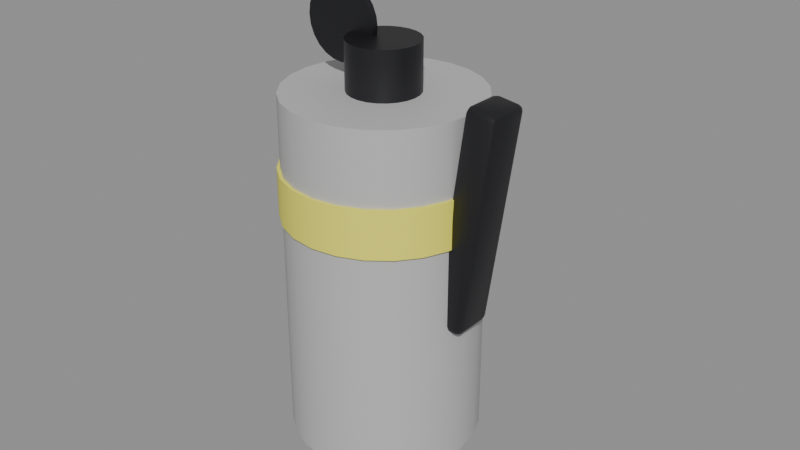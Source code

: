 # Source: SM_SmokeGrenade.blend  (saved by Blender 5.3.31; exported with 4.5.12 LTS)
import bpy
from mathutils import Matrix  # noqa: F401  (used for matrix-valued properties, if any)

bpy.ops.wm.read_factory_settings(use_empty=True)
scene = bpy.context.scene
scene.name = 'Scene'

# ---- materials (node trees are filled in below, after node groups)
mat_m_c_494949_0 = bpy.data.materials.new('M_C_494949_0')
mat_m_c_494949_0.diffuse_color = (0.5, 0.5, 0.5, 1.0)
mat_m_c_898409_0 = bpy.data.materials.new('M_C_898409_0')
mat_m_c_898409_0.diffuse_color = (0.9, 0.85, 0.1, 1.0)
mat_m_steel = bpy.data.materials.new('M_Steel')
mat_m_steel.diffuse_color = (0.05, 0.05, 0.055, 1.0)

# ---- node groups
ng_smooth_by_angle = bpy.data.node_groups.new('Smooth by Angle', 'GeometryNodeTree')
_s = ng_smooth_by_angle.interface.new_socket(name='Mesh', in_out='OUTPUT', socket_type='NodeSocketGeometry')
_s = ng_smooth_by_angle.interface.new_socket(name='Mesh', in_out='INPUT', socket_type='NodeSocketGeometry')
_s = ng_smooth_by_angle.interface.new_socket(name='Angle', in_out='INPUT', socket_type='NodeSocketFloat')
_s.subtype = 'ANGLE'
_s.default_value = 0.5236
_s.min_value = 0.0
_s.max_value = 3.142
_s.description = 'Maximum face angle for smooth edges'
_s = ng_smooth_by_angle.interface.new_socket(name='Ignore Sharpness', in_out='INPUT', socket_type='NodeSocketBool')
_s.force_non_field = True
ng_smooth_by_angle.is_modifier = True
_N = ng_smooth_by_angle.nodes; _L = ng_smooth_by_angle.links
n0 = _N.new('GeometryNodeSetShadeSmooth'); n0.name = 'Set Shade Smooth'; n0.location = (120, -80)
n0.domain = 'EDGE'
n1 = _N.new('GeometryNodeSetShadeSmooth'); n1.name = 'Set Shade Smooth.001'; n1.location = (300, -80)
n2 = _N.new('NodeGroupOutput'); n2.name = 'Group Output'; n2.location = (480, -80)
n3 = _N.new('GeometryNodeInputMeshEdgeAngle'); n3.name = 'Edge Angle'; n3.location = (-440, -240)
n4 = _N.new('NodeGroupInput'); n4.name = 'Group Input'; n4.location = (-80, -80)
n5 = _N.new('GeometryNodeInputEdgeSmooth'); n5.name = 'Is Edge Smooth'; n5.location = (-260, -120)
n6 = _N.new('GeometryNodeInputShadeSmooth'); n6.name = 'Is Shade Smooth'; n6.location = (-440, -397)
n7 = _N.new('FunctionNodeCompare'); n7.name = 'Compare'; n7.location = (-260, -260)
n7.operation = 'LESS_EQUAL'
n8 = _N.new('FunctionNodeBooleanMath'); n8.name = 'Boolean Math.001'; n8.location = (-80, -260)
n9 = _N.new('NodeGroupInput'); n9.name = 'Group Input.001'; n9.location = (-440, -329)
n10 = _N.new('NodeGroupInput'); n10.name = 'Group Input.002'; n10.location = (-259, -189)
n11 = _N.new('FunctionNodeBooleanMath'); n11.name = 'Boolean Math'; n11.location = (-80, -149)
n11.operation = 'OR'
n12 = _N.new('FunctionNodeBooleanMath'); n12.name = 'Boolean Math.002'; n12.location = (-260, -380)
n12.operation = 'OR'
n13 = _N.new('NodeGroupInput'); n13.name = 'Group Input.003'; n13.location = (-440, -460)
_L.new(n3.outputs[0], n7.inputs[0])
_L.new(n1.outputs[0], n2.inputs[0])
_L.new(n9.outputs[1], n7.inputs[1])
_L.new(n7.outputs[0], n8.inputs[0])
_L.new(n4.outputs[0], n0.inputs[0])
_L.new(n0.outputs[0], n1.inputs[0])
_L.new(n8.outputs[0], n0.inputs[2])
_L.new(n10.outputs[2], n11.inputs[1])
_L.new(n5.outputs[0], n11.inputs[0])
_L.new(n11.outputs[0], n0.inputs[1])
_L.new(n13.outputs[2], n12.inputs[1])
_L.new(n6.outputs[0], n12.inputs[0])
_L.new(n12.outputs[0], n8.inputs[1])
n2.is_active_output = True

# ---- material node trees
mat_m_c_494949_0.use_nodes = True; mat_m_c_494949_0.node_tree.nodes.clear()
_N = mat_m_c_494949_0.node_tree.nodes; _L = mat_m_c_494949_0.node_tree.links
n0 = _N.new('ShaderNodeBsdfPrincipled'); n0.name = 'Principled BSDF'; n0.location = (-200, 100)
n0.inputs[0].default_value = (0.5, 0.5, 0.5, 1.0)
n0.inputs[10].default_value = 0.005
n1 = _N.new('ShaderNodeOutputMaterial'); n1.name = 'Material Output'; n1.location = (200, 100)
_L.new(n0.outputs[0], n1.inputs[0])
n1.is_active_output = True
mat_m_c_898409_0.use_nodes = True; mat_m_c_898409_0.node_tree.nodes.clear()
_N = mat_m_c_898409_0.node_tree.nodes; _L = mat_m_c_898409_0.node_tree.links
n0 = _N.new('ShaderNodeBsdfPrincipled'); n0.name = 'Principled BSDF'; n0.location = (-200, 100)
n0.inputs[0].default_value = (0.9, 0.85, 0.1, 1.0)
n0.inputs[10].default_value = 0.005
n1 = _N.new('ShaderNodeOutputMaterial'); n1.name = 'Material Output'; n1.location = (200, 100)
_L.new(n0.outputs[0], n1.inputs[0])
n1.is_active_output = True
mat_m_steel.use_nodes = True; mat_m_steel.node_tree.nodes.clear()
_N = mat_m_steel.node_tree.nodes; _L = mat_m_steel.node_tree.links
n0 = _N.new('ShaderNodeBsdfPrincipled'); n0.name = 'Principled BSDF'; n0.location = (-200, 100)
n0.inputs[0].default_value = (0.05, 0.05, 0.055, 1.0)
n0.inputs[1].default_value = 0.85
n0.inputs[2].default_value = 0.45
n0.inputs[10].default_value = 0.005
n1 = _N.new('ShaderNodeOutputMaterial'); n1.name = 'Material Output'; n1.location = (200, 100)
_L.new(n0.outputs[0], n1.inputs[0])
n1.is_active_output = True

# ---- meshes
me_sm_smokegrenade = bpy.data.meshes.new('SM_SmokeGrenade')
me_sm_smokegrenade.from_pydata([(0.0, 0.03, 0.0), (0.0, 0.03, 0.11), (0.007765, 0.02898, 0.0), (0.007765, 0.02898, 0.11), (0.015, 0.02598, 0.0), (0.015, 0.02598, 0.11), (0.02121, 0.02121, 0.0), (0.02121, 0.02121, 0.11), (0.02598, 0.015, 0.0), (0.02598, 0.015, 0.11), (0.02898, 0.007765, 0.0), (0.02898, 0.007765, 0.11), (0.03, 0.0, 0.0), (0.03, 0.0, 0.11), (0.02898, -0.007765, 0.0), (0.02898, -0.007765, 0.11), (0.02598, -0.015, 0.0), (0.02598, -0.015, 0.11), (0.02121, -0.02121, 0.0), (0.02121, -0.02121, 0.11), (0.015, -0.02598, 0.0), (0.015, -0.02598, 0.11), (0.007765, -0.02898, 0.0), (0.007765, -0.02898, 0.11), (0.0, -0.03, 0.0), (0.0, -0.03, 0.11), (-0.007765, -0.02898, 0.0), (-0.007765, -0.02898, 0.11), (-0.015, -0.02598, 0.0), (-0.015, -0.02598, 0.11), (-0.02121, -0.02121, 0.0), (-0.02121, -0.02121, 0.11), (-0.02598, -0.015, 0.0), (-0.02598, -0.015, 0.11), (-0.02898, -0.007765, 0.0), (-0.02898, -0.007765, 0.11), (-0.03, 0.0, 0.0), (-0.03, 0.0, 0.11), (-0.02898, 0.007765, 0.0), (-0.02898, 0.007765, 0.11), (-0.02598, 0.015, 0.0), (-0.02598, 0.015, 0.11), (-0.02121, 0.02121, 0.0), (-0.02121, 0.02121, 0.11), (-0.015, 0.02598, 0.0), (-0.015, 0.02598, 0.11), (-0.007765, 0.02898, 0.0), (-0.007765, 0.02898, 0.11), (0.0, 0.031, 0.0725), (0.0, 0.031, 0.0875), (0.008023, 0.02994, 0.0725), (0.008023, 0.02994, 0.0875), (0.0155, 0.02685, 0.0725), (0.0155, 0.02685, 0.0875), (0.02192, 0.02192, 0.0725), (0.02192, 0.02192, 0.0875), (0.02685, 0.0155, 0.0725), (0.02685, 0.0155, 0.0875), (0.02994, 0.008023, 0.0725), (0.02994, 0.008023, 0.0875), (0.031, 0.0, 0.0725), (0.031, 0.0, 0.0875), (0.02994, -0.008023, 0.0725), (0.02994, -0.008023, 0.0875), (0.02685, -0.0155, 0.0725), (0.02685, -0.0155, 0.0875), (0.02192, -0.02192, 0.0725), (0.02192, -0.02192, 0.0875), (0.0155, -0.02685, 0.0725), (0.0155, -0.02685, 0.0875), (0.008023, -0.02994, 0.0725), (0.008023, -0.02994, 0.0875), (0.0, -0.031, 0.0725), (0.0, -0.031, 0.0875), (-0.008023, -0.02994, 0.0725), (-0.008023, -0.02994, 0.0875), (-0.0155, -0.02685, 0.0725), (-0.0155, -0.02685, 0.0875), (-0.02192, -0.02192, 0.0725), (-0.02192, -0.02192, 0.0875), (-0.02685, -0.0155, 0.0725), (-0.02685, -0.0155, 0.0875), (-0.02994, -0.008023, 0.0725), (-0.02994, -0.008023, 0.0875), (-0.031, 0.0, 0.0725), (-0.031, 0.0, 0.0875), (-0.02994, 0.008023, 0.0725), (-0.02994, 0.008023, 0.0875), (-0.02685, 0.0155, 0.0725), (-0.02685, 0.0155, 0.0875), (-0.02192, 0.02192, 0.0725), (-0.02192, 0.02192, 0.0875), (-0.0155, 0.02685, 0.0725), (-0.0155, 0.02685, 0.0875), (-0.008023, 0.02994, 0.0725), (-0.008023, 0.02994, 0.0875), (0.0, 0.011, 0.105), (0.0, 0.011, 0.125), (0.002847, 0.01063, 0.105), (0.002847, 0.01063, 0.125), (0.0055, 0.009526, 0.105), (0.0055, 0.009526, 0.125), (0.007778, 0.007778, 0.105), (0.007778, 0.007778, 0.125), (0.009526, 0.0055, 0.105), (0.009526, 0.0055, 0.125), (0.01063, 0.002847, 0.105), (0.01063, 0.002847, 0.125), (0.011, 0.0, 0.105), (0.011, 0.0, 0.125), (0.01063, -0.002847, 0.105), (0.01063, -0.002847, 0.125), (0.009526, -0.0055, 0.105), (0.009526, -0.0055, 0.125), (0.007778, -0.007778, 0.105), (0.007778, -0.007778, 0.125), (0.0055, -0.009526, 0.105), (0.0055, -0.009526, 0.125), (0.002847, -0.01063, 0.105), (0.002847, -0.01063, 0.125), (0.0, -0.011, 0.105), (0.0, -0.011, 0.125), (-0.002847, -0.01063, 0.105), (-0.002847, -0.01063, 0.125), (-0.0055, -0.009526, 0.105), (-0.0055, -0.009526, 0.125), (-0.007778, -0.007778, 0.105), (-0.007778, -0.007778, 0.125), (-0.009526, -0.0055, 0.105), (-0.009526, -0.0055, 0.125), (-0.01063, -0.002847, 0.105), (-0.01063, -0.002847, 0.125), (-0.011, 0.0, 0.105), (-0.011, 0.0, 0.125), (-0.01063, 0.002847, 0.105), (-0.01063, 0.002847, 0.125), (-0.009526, 0.0055, 0.105), (-0.009526, 0.0055, 0.125), (-0.007778, 0.007778, 0.105), (-0.007778, 0.007778, 0.125), (-0.0055, 0.009526, 0.105), (-0.0055, 0.009526, 0.125), (-0.002847, 0.01063, 0.105), (-0.002847, 0.01063, 0.125), (0.02516, -0.005, 0.04576), (0.02544, -0.007, 0.04774), (0.02346, -0.005, 0.04802), (0.02524, -0.006414, 0.04634), (0.02413, -0.006155, 0.04676), (0.02404, -0.006414, 0.04794), (0.02384, -0.005, 0.04654), (0.03462, -0.007, 0.1131), (0.0349, -0.005, 0.1151), (0.03264, -0.005, 0.1134), (0.03482, -0.006414, 0.1145), (0.03364, -0.006155, 0.1144), (0.03342, -0.005, 0.1147), (0.03322, -0.006414, 0.1133), (0.02516, 0.005, 0.04576), (0.02346, 0.005, 0.04802), (0.02544, 0.007, 0.04774), (0.02384, 0.005, 0.04654), (0.02413, 0.006155, 0.04676), (0.02404, 0.006414, 0.04794), (0.02524, 0.006414, 0.04634), (0.0349, 0.005, 0.1151), (0.03462, 0.007, 0.1131), (0.03264, 0.005, 0.1134), (0.03482, 0.006414, 0.1145), (0.03364, 0.006155, 0.1144), (0.03322, 0.006414, 0.1133), (0.03342, 0.005, 0.1147), (0.0311, -0.005, 0.04492), (0.03336, -0.005, 0.04663), (0.03138, -0.007, 0.0469), (0.03258, -0.005, 0.04531), (0.03236, -0.006155, 0.0456), (0.03278, -0.006414, 0.04671), (0.03118, -0.006414, 0.0455), (0.04084, -0.005, 0.1142), (0.04056, -0.007, 0.1123), (0.04254, -0.005, 0.112), (0.04076, -0.006414, 0.1137), (0.04187, -0.006155, 0.1132), (0.04196, -0.006414, 0.1121), (0.04216, -0.005, 0.1135), (0.0311, 0.005, 0.04492), (0.03138, 0.007, 0.0469), (0.03336, 0.005, 0.04663), (0.03118, 0.006414, 0.0455), (0.03236, 0.006155, 0.0456), (0.03278, 0.006414, 0.04671), (0.03258, 0.005, 0.04531), (0.04084, 0.005, 0.1142), (0.04254, 0.005, 0.112), (0.04056, 0.007, 0.1123), (0.04216, 0.005, 0.1135), (0.04187, 0.006155, 0.1132), (0.04196, 0.006414, 0.1121), (0.04076, 0.006414, 0.1137), (-0.015, 0.001, 0.139), (-0.015, -0.001, 0.139), (-0.01189, 0.001, 0.1386), (-0.01189, -0.001, 0.1386), (-0.009, 0.001, 0.1374), (-0.009, -0.001, 0.1374), (-0.006515, 0.001, 0.1355), (-0.006515, -0.001, 0.1355), (-0.004608, 0.001, 0.133), (-0.004608, -0.001, 0.133), (-0.003409, 0.001, 0.1301), (-0.003409, -0.001, 0.1301), (-0.003, 0.001, 0.127), (-0.003, -0.001, 0.127), (-0.003409, 0.001, 0.1239), (-0.003409, -0.001, 0.1239), (-0.004608, 0.001, 0.121), (-0.004608, -0.001, 0.121), (-0.006515, 0.001, 0.1185), (-0.006515, -0.001, 0.1185), (-0.009, 0.001, 0.1166), (-0.009, -0.001, 0.1166), (-0.01189, 0.001, 0.1154), (-0.01189, -0.001, 0.1154), (-0.015, 0.001, 0.115), (-0.015, -0.001, 0.115), (-0.01811, 0.001, 0.1154), (-0.01811, -0.001, 0.1154), (-0.021, 0.001, 0.1166), (-0.021, -0.001, 0.1166), (-0.02349, 0.001, 0.1185), (-0.02349, -0.001, 0.1185), (-0.02539, 0.001, 0.121), (-0.02539, -0.001, 0.121), (-0.02659, 0.001, 0.1239), (-0.02659, -0.001, 0.1239), (-0.027, 0.001, 0.127), (-0.027, -0.001, 0.127), (-0.02659, 0.001, 0.1301), (-0.02659, -0.001, 0.1301), (-0.02539, 0.001, 0.133), (-0.02539, -0.001, 0.133), (-0.02349, 0.001, 0.1355), (-0.02349, -0.001, 0.1355), (-0.021, 0.001, 0.1374), (-0.021, -0.001, 0.1374), (-0.01811, 0.001, 0.1386), (-0.01811, -0.001, 0.1386)], [], [(0, 1, 3, 2), (2, 3, 5, 4), (4, 5, 7, 6), (6, 7, 9, 8), (8, 9, 11, 10), (10, 11, 13, 12), (12, 13, 15, 14), (14, 15, 17, 16), (16, 17, 19, 18), (18, 19, 21, 20), (20, 21, 23, 22), (22, 23, 25, 24), (24, 25, 27, 26), (26, 27, 29, 28), (28, 29, 31, 30), (30, 31, 33, 32), (32, 33, 35, 34), (34, 35, 37, 36), (36, 37, 39, 38), (38, 39, 41, 40), (40, 41, 43, 42), (42, 43, 45, 44), (3, 1, 47, 45, 43, 41, 39, 37, 35, 33, 31, 29, 27, 25, 23, 21, 19, 17, 15, 13, 11, 9, 7, 5), (44, 45, 47, 46), (46, 47, 1, 0), (0, 2, 4, 6, 8, 10, 12, 14, 16, 18, 20, 22, 24, 26, 28, 30, 32, 34, 36, 38, 40, 42, 44, 46), (48, 49, 51, 50), (50, 51, 53, 52), (52, 53, 55, 54), (54, 55, 57, 56), (56, 57, 59, 58), (58, 59, 61, 60), (60, 61, 63, 62), (62, 63, 65, 64), (64, 65, 67, 66), (66, 67, 69, 68), (68, 69, 71, 70), (70, 71, 73, 72), (72, 73, 75, 74), (74, 75, 77, 76), (76, 77, 79, 78), (78, 79, 81, 80), (80, 81, 83, 82), (82, 83, 85, 84), (84, 85, 87, 86), (86, 87, 89, 88), (88, 89, 91, 90), (90, 91, 93, 92), (51, 49, 95, 93, 91, 89, 87, 85, 83, 81, 79, 77, 75, 73, 71, 69, 67, 65, 63, 61, 59, 57, 55, 53), (92, 93, 95, 94), (94, 95, 49, 48), (48, 50, 52, 54, 56, 58, 60, 62, 64, 66, 68, 70, 72, 74, 76, 78, 80, 82, 84, 86, 88, 90, 92, 94), (96, 97, 99, 98), (98, 99, 101, 100), (100, 101, 103, 102), (102, 103, 105, 104), (104, 105, 107, 106), (106, 107, 109, 108), (108, 109, 111, 110), (110, 111, 113, 112), (112, 113, 115, 114), (114, 115, 117, 116), (116, 117, 119, 118), (118, 119, 121, 120), (120, 121, 123, 122), (122, 123, 125, 124), (124, 125, 127, 126), (126, 127, 129, 128), (128, 129, 131, 130), (130, 131, 133, 132), (132, 133, 135, 134), (134, 135, 137, 136), (136, 137, 139, 138), (138, 139, 141, 140), (99, 97, 143, 141, 139, 137, 135, 133, 131, 129, 127, 125, 123, 121, 119, 117, 115, 113, 111, 109, 107, 105, 103, 101), (140, 141, 143, 142), (142, 143, 97, 96), (96, 98, 100, 102, 104, 106, 108, 110, 112, 114, 116, 118, 120, 122, 124, 126, 128, 130, 132, 134, 136, 138, 140, 142), (144, 147, 148, 150), (145, 149, 148, 147), (146, 150, 148, 149), (151, 154, 155, 157), (152, 156, 155, 154), (153, 157, 155, 156), (158, 161, 162, 164), (159, 163, 162, 161), (160, 164, 162, 163), (165, 168, 169, 171), (166, 170, 169, 168), (167, 171, 169, 170), (172, 175, 176, 178), (173, 177, 176, 175), (174, 178, 176, 177), (179, 182, 183, 185), (180, 184, 183, 182), (181, 185, 183, 184), (186, 189, 190, 192), (187, 191, 190, 189), (188, 192, 190, 191), (193, 196, 197, 199), (194, 198, 197, 196), (195, 199, 197, 198), (158, 144, 150, 161), (161, 150, 146, 159), (145, 151, 157, 149), (149, 157, 153, 146), (152, 165, 171, 156), (156, 171, 167, 153), (166, 160, 163, 170), (170, 163, 159, 167), (186, 158, 164, 189), (189, 164, 160, 187), (165, 193, 199, 168), (168, 199, 195, 166), (194, 188, 191, 198), (198, 191, 187, 195), (172, 186, 192, 175), (175, 192, 188, 173), (193, 179, 185, 196), (196, 185, 181, 194), (180, 174, 177, 184), (184, 177, 173, 181), (144, 172, 178, 147), (147, 178, 174, 145), (179, 152, 154, 182), (182, 154, 151, 180), (158, 186, 172, 144), (146, 153, 167, 159), (174, 180, 151, 145), (193, 165, 152, 179), (160, 166, 195, 187), (188, 194, 181, 173), (200, 201, 203, 202), (202, 203, 205, 204), (204, 205, 207, 206), (206, 207, 209, 208), (208, 209, 211, 210), (210, 211, 213, 212), (212, 213, 215, 214), (214, 215, 217, 216), (216, 217, 219, 218), (218, 219, 221, 220), (220, 221, 223, 222), (222, 223, 225, 224), (224, 225, 227, 226), (226, 227, 229, 228), (228, 229, 231, 230), (230, 231, 233, 232), (232, 233, 235, 234), (234, 235, 237, 236), (236, 237, 239, 238), (238, 239, 241, 240), (240, 241, 243, 242), (242, 243, 245, 244), (203, 201, 247, 245, 243, 241, 239, 237, 235, 233, 231, 229, 227, 225, 223, 221, 219, 217, 215, 213, 211, 209, 207, 205), (244, 245, 247, 246), (246, 247, 201, 200), (200, 202, 204, 206, 208, 210, 212, 214, 216, 218, 220, 222, 224, 226, 228, 230, 232, 234, 236, 238, 240, 242, 244, 246)])
me_sm_smokegrenade.polygons.foreach_set('use_smooth', [True] * 158)
me_sm_smokegrenade.polygons.foreach_set('material_index', [0, 0, 0, 0, 0, 0, 0, 0, 0, 0, 0, 0, 0, 0, 0, 0, 0, 0, 0, 0, 0, 0, 0, 0, 0, 0, 1, 1, 1, 1, 1, 1, 1, 1, 1, 1, 1, 1, 1, 1, 1, 1, 1, 1, 1, 1, 1, 1, 1, 1, 1, 1, 2, 2, 2, 2, 2, 2, 2, 2, 2, 2, 2, 2, 2, 2, 2, 2, 2, 2, 2, 2, 2, 2, 2, 2, 2, 2, 2, 2, 2, 2, 2, 2, 2, 2, 2, 2, 2, 2, 2, 2, 2, 2, 2, 2, 2, 2, 2, 2, 2, 2, 2, 2, 2, 2, 2, 2, 2, 2, 2, 2, 2, 2, 2, 2, 2, 2, 2, 2, 2, 2, 2, 2, 2, 2, 2, 2, 2, 2, 2, 2, 2, 2, 2, 2, 2, 2, 2, 2, 2, 2, 2, 2, 2, 2, 2, 2, 2, 2, 2, 2, 2, 2, 2, 2, 2, 2])
_uv = me_sm_smokegrenade.uv_layers.new(name='UVMap')
_uv.uv.foreach_set('vector', [1.0, 0.5, 1.0, 1.0, 0.9583, 1.0, 0.9583, 0.5, 0.9583, 0.5, 0.9583, 1.0, 0.9167, 1.0, 0.9167, 0.5, 0.9167, 0.5, 0.9167, 1.0, 0.875, 1.0, 0.875, 0.5, 0.875, 0.5, 0.875, 1.0, 0.8333, 1.0, 0.8333, 0.5, 0.8333, 0.5, 0.8333, 1.0, 0.7917, 1.0, 0.7917, 0.5, 0.7917, 0.5, 0.7917, 1.0, 0.75, 1.0, 0.75, 0.5, 0.75, 0.5, 0.75, 1.0, 0.7083, 1.0, 0.7083, 0.5, 0.7083, 0.5, 0.7083, 1.0, 0.6667, 1.0, 0.6667, 0.5, 0.6667, 0.5, 0.6667, 1.0, 0.625, 1.0, 0.625, 0.5, 0.625, 0.5, 0.625, 1.0, 0.5833, 1.0, 0.5833, 0.5, 0.5833, 0.5, 0.5833, 1.0, 0.5417, 1.0, 0.5417, 0.5, 0.5417, 0.5, 0.5417, 1.0, 0.5, 1.0, 0.5, 0.5, 0.5, 0.5, 0.5, 1.0, 0.4583, 1.0, 0.4583, 0.5, 0.4583, 0.5, 0.4583, 1.0, 0.4167, 1.0, 0.4167, 0.5, 0.4167, 0.5, 0.4167, 1.0, 0.375, 1.0, 0.375, 0.5, 0.375, 0.5, 0.375, 1.0, 0.3333, 1.0, 0.3333, 0.5, 0.3333, 0.5, 0.3333, 1.0, 0.2917, 1.0, 0.2917, 0.5, 0.2917, 0.5, 0.2917, 1.0, 0.25, 1.0, 0.25, 0.5, 0.25, 0.5, 0.25, 1.0, 0.2083, 1.0, 0.2083, 0.5, 0.2083, 0.5, 0.2083, 1.0, 0.1667, 1.0, 0.1667, 0.5, 0.1667, 0.5, 0.1667, 1.0, 0.125, 1.0, 0.125, 0.5, 0.125, 0.5, 0.125, 1.0, 0.08333, 1.0, 0.08333, 0.5, 0.3121, 0.4818, 0.25, 0.49, 0.1879, 0.4818, 0.13, 0.4578, 0.08029, 0.4197, 0.04215, 0.37, 0.01818, 0.3121, 0.01, 0.25, 0.01818, 0.1879, 0.04215, 0.13, 0.08029, 0.08029, 0.13, 0.04215, 0.1879, 0.01818, 0.25, 0.01, 0.3121, 0.01818, 0.37, 0.04215, 0.4197, 0.08029, 0.4578, 0.13, 0.4818, 0.1879, 0.49, 0.25, 0.4818, 0.3121, 0.4578, 0.37, 0.4197, 0.4197, 0.37, 0.4578, 0.08333, 0.5, 0.08333, 1.0, 0.04167, 1.0, 0.04167, 0.5, 0.04167, 0.5, 0.04167, 1.0, -1.863e-07, 1.0, -1.863e-07, 0.5, 0.75, 0.49, 0.8121, 0.4818, 0.87, 0.4578, 0.9197, 0.4197, 0.9578, 0.37, 0.9818, 0.3121, 0.99, 0.25, 0.9818, 0.1879, 0.9578, 0.13, 0.9197, 0.08029, 0.87, 0.04215, 0.8121, 0.01818, 0.75, 0.01, 0.6879, 0.01818, 0.63, 0.04215, 0.5803, 0.08029, 0.5422, 0.13, 0.5182, 0.1879, 0.51, 0.25, 0.5182, 0.3121, 0.5422, 0.37, 0.5803, 0.4197, 0.63, 0.4578, 0.6879, 0.4818, 1.0, 0.5, 1.0, 1.0, 0.9583, 1.0, 0.9583, 0.5, 0.9583, 0.5, 0.9583, 1.0, 0.9167, 1.0, 0.9167, 0.5, 0.9167, 0.5, 0.9167, 1.0, 0.875, 1.0, 0.875, 0.5, 0.875, 0.5, 0.875, 1.0, 0.8333, 1.0, 0.8333, 0.5, 0.8333, 0.5, 0.8333, 1.0, 0.7917, 1.0, 0.7917, 0.5, 0.7917, 0.5, 0.7917, 1.0, 0.75, 1.0, 0.75, 0.5, 0.75, 0.5, 0.75, 1.0, 0.7083, 1.0, 0.7083, 0.5, 0.7083, 0.5, 0.7083, 1.0, 0.6667, 1.0, 0.6667, 0.5, 0.6667, 0.5, 0.6667, 1.0, 0.625, 1.0, 0.625, 0.5, 0.625, 0.5, 0.625, 1.0, 0.5833, 1.0, 0.5833, 0.5, 0.5833, 0.5, 0.5833, 1.0, 0.5417, 1.0, 0.5417, 0.5, 0.5417, 0.5, 0.5417, 1.0, 0.5, 1.0, 0.5, 0.5, 0.5, 0.5, 0.5, 1.0, 0.4583, 1.0, 0.4583, 0.5, 0.4583, 0.5, 0.4583, 1.0, 0.4167, 1.0, 0.4167, 0.5, 0.4167, 0.5, 0.4167, 1.0, 0.375, 1.0, 0.375, 0.5, 0.375, 0.5, 0.375, 1.0, 0.3333, 1.0, 0.3333, 0.5, 0.3333, 0.5, 0.3333, 1.0, 0.2917, 1.0, 0.2917, 0.5, 0.2917, 0.5, 0.2917, 1.0, 0.25, 1.0, 0.25, 0.5, 0.25, 0.5, 0.25, 1.0, 0.2083, 1.0, 0.2083, 0.5, 0.2083, 0.5, 0.2083, 1.0, 0.1667, 1.0, 0.1667, 0.5, 0.1667, 0.5, 0.1667, 1.0, 0.125, 1.0, 0.125, 0.5, 0.125, 0.5, 0.125, 1.0, 0.08333, 1.0, 0.08333, 0.5, 0.3121, 0.4818, 0.25, 0.49, 0.1879, 0.4818, 0.13, 0.4578, 0.08029, 0.4197, 0.04215, 0.37, 0.01818, 0.3121, 0.01, 0.25, 0.01818, 0.1879, 0.04215, 0.13, 0.08029, 0.08029, 0.13, 0.04215, 0.1879, 0.01818, 0.25, 0.01, 0.3121, 0.01818, 0.37, 0.04215, 0.4197, 0.08029, 0.4578, 0.13, 0.4818, 0.1879, 0.49, 0.25, 0.4818, 0.3121, 0.4578, 0.37, 0.4197, 0.4197, 0.37, 0.4578, 0.08333, 0.5, 0.08333, 1.0, 0.04167, 1.0, 0.04167, 0.5, 0.04167, 0.5, 0.04167, 1.0, -1.863e-07, 1.0, -1.863e-07, 0.5, 0.75, 0.49, 0.8121, 0.4818, 0.87, 0.4578, 0.9197, 0.4197, 0.9578, 0.37, 0.9818, 0.3121, 0.99, 0.25, 0.9818, 0.1879, 0.9578, 0.13, 0.9197, 0.08029, 0.87, 0.04215, 0.8121, 0.01818, 0.75, 0.01, 0.6879, 0.01818, 0.63, 0.04215, 0.5803, 0.08029, 0.5422, 0.13, 0.5182, 0.1879, 0.51, 0.25, 0.5182, 0.3121, 0.5422, 0.37, 0.5803, 0.4197, 0.63, 0.4578, 0.6879, 0.4818, 1.0, 0.5, 1.0, 1.0, 0.9583, 1.0, 0.9583, 0.5, 0.9583, 0.5, 0.9583, 1.0, 0.9167, 1.0, 0.9167, 0.5, 0.9167, 0.5, 0.9167, 1.0, 0.875, 1.0, 0.875, 0.5, 0.875, 0.5, 0.875, 1.0, 0.8333, 1.0, 0.8333, 0.5, 0.8333, 0.5, 0.8333, 1.0, 0.7917, 1.0, 0.7917, 0.5, 0.7917, 0.5, 0.7917, 1.0, 0.75, 1.0, 0.75, 0.5, 0.75, 0.5, 0.75, 1.0, 0.7083, 1.0, 0.7083, 0.5, 0.7083, 0.5, 0.7083, 1.0, 0.6667, 1.0, 0.6667, 0.5, 0.6667, 0.5, 0.6667, 1.0, 0.625, 1.0, 0.625, 0.5, 0.625, 0.5, 0.625, 1.0, 0.5833, 1.0, 0.5833, 0.5, 0.5833, 0.5, 0.5833, 1.0, 0.5417, 1.0, 0.5417, 0.5, 0.5417, 0.5, 0.5417, 1.0, 0.5, 1.0, 0.5, 0.5, 0.5, 0.5, 0.5, 1.0, 0.4583, 1.0, 0.4583, 0.5, 0.4583, 0.5, 0.4583, 1.0, 0.4167, 1.0, 0.4167, 0.5, 0.4167, 0.5, 0.4167, 1.0, 0.375, 1.0, 0.375, 0.5, 0.375, 0.5, 0.375, 1.0, 0.3333, 1.0, 0.3333, 0.5, 0.3333, 0.5, 0.3333, 1.0, 0.2917, 1.0, 0.2917, 0.5, 0.2917, 0.5, 0.2917, 1.0, 0.25, 1.0, 0.25, 0.5, 0.25, 0.5, 0.25, 1.0, 0.2083, 1.0, 0.2083, 0.5, 0.2083, 0.5, 0.2083, 1.0, 0.1667, 1.0, 0.1667, 0.5, 0.1667, 0.5, 0.1667, 1.0, 0.125, 1.0, 0.125, 0.5, 0.125, 0.5, 0.125, 1.0, 0.08333, 1.0, 0.08333, 0.5, 0.3121, 0.4818, 0.25, 0.49, 0.1879, 0.4818, 0.13, 0.4578, 0.08029, 0.4197, 0.04215, 0.37, 0.01818, 0.3121, 0.01, 0.25, 0.01818, 0.1879, 0.04215, 0.13, 0.08029, 0.08029, 0.13, 0.04215, 0.1879, 0.01818, 0.25, 0.01, 0.3121, 0.01818, 0.37, 0.04215, 0.4197, 0.08029, 0.4578, 0.13, 0.4818, 0.1879, 0.49, 0.25, 0.4818, 0.3121, 0.4578, 0.37, 0.4197, 0.4197, 0.37, 0.4578, 0.08333, 0.5, 0.08333, 1.0, 0.04167, 1.0, 0.04167, 0.5, 0.04167, 0.5, 0.04167, 1.0, -1.863e-07, 1.0, -1.863e-07, 0.5, 0.75, 0.49, 0.8121, 0.4818, 0.87, 0.4578, 0.9197, 0.4197, 0.9578, 0.37, 0.9818, 0.3121, 0.99, 0.25, 0.9818, 0.1879, 0.9578, 0.13, 0.9197, 0.08029, 0.87, 0.04215, 0.8121, 0.01818, 0.75, 0.01, 0.6879, 0.01818, 0.63, 0.04215, 0.5803, 0.08029, 0.5422, 0.13, 0.5182, 0.1879, 0.51, 0.25, 0.5182, 0.3121, 0.5422, 0.37, 0.5803, 0.4197, 0.63, 0.4578, 0.6879, 0.4818, 0.175, 0.7143, 0.175, 0.75, 0.1461, 0.75, 0.125, 0.7143, 0.3821, 0.95, 0.3821, 1.0, 0.378, 1.0, 0.375, 0.95, 0.3821, 0.03571, 0.375, 0.03571, 0.375, 0.01509, 0.3821, 0.0, 0.6179, 0.95, 0.625, 0.95, 0.625, 0.9789, 0.6179, 1.0, 0.825, 0.7143, 0.875, 0.7143, 0.875, 0.7349, 0.825, 0.75, 0.6179, 0.03571, 0.6179, 0.0, 0.622, 0.0, 0.625, 0.03571, 0.175, 0.5357, 0.125, 0.5357, 0.125, 0.5151, 0.175, 0.5, 0.3821, 0.2143, 0.3821, 0.25, 0.3765, 0.2606, 0.375, 0.2143, 0.3821, 0.3, 0.375, 0.3, 0.3765, 0.2606, 0.3821, 0.25, 0.825, 0.5357, 0.825, 0.5, 0.8539, 0.5, 0.875, 0.5357, 0.6179, 0.3, 0.6179, 0.25, 0.6235, 0.2425, 0.625, 0.3, 0.6179, 0.2143, 0.625, 0.2143, 0.6235, 0.2425, 0.6179, 0.25, 0.325, 0.7143, 0.375, 0.7143, 0.376, 0.752, 0.35, 0.775, 0.3821, 0.7143, 0.3821, 0.75, 0.376, 0.752, 0.375, 0.7143, 0.3821, 0.8, 0.35, 0.775, 0.376, 0.752, 0.3821, 0.75, 0.675, 0.7143, 0.65, 0.775, 0.631, 0.745, 0.625, 0.7143, 0.6179, 0.8, 0.6179, 0.75, 0.631, 0.745, 0.65, 0.775, 0.6179, 0.7143, 0.625, 0.7143, 0.631, 0.745, 0.6179, 0.75, 0.325, 0.5357, 0.35, 0.475, 0.369, 0.505, 0.375, 0.5357, 0.3821, 0.45, 0.3821, 0.5, 0.369, 0.505, 0.35, 0.475, 0.3821, 0.5357, 0.375, 0.5357, 0.369, 0.505, 0.3821, 0.5, 0.675, 0.5357, 0.625, 0.5357, 0.624, 0.498, 0.65, 0.475, 0.6179, 0.5357, 0.6179, 0.5, 0.624, 0.498, 0.625, 0.5357, 0.6179, 0.45, 0.65, 0.475, 0.624, 0.498, 0.6179, 0.5, 0.175, 0.5357, 0.175, 0.7143, 0.125, 0.7143, 0.125, 0.5357, 0.375, 0.2143, 0.375, 0.03571, 0.3821, 0.03571, 0.3821, 0.2143, 0.3821, 0.95, 0.6179, 0.95, 0.6179, 1.0, 0.3821, 1.0, 0.3821, 0.0, 0.6179, 0.0, 0.6179, 0.03571, 0.3821, 0.03571, 0.825, 0.7143, 0.825, 0.5357, 0.875, 0.5357, 0.875, 0.7143, 0.625, 0.03571, 0.625, 0.2143, 0.6179, 0.2143, 0.6179, 0.03571, 0.6179, 0.3, 0.3821, 0.3, 0.3821, 0.25, 0.6179, 0.25, 0.6179, 0.25, 0.3821, 0.25, 0.3821, 0.2143, 0.6179, 0.2143, 0.325, 0.5357, 0.175, 0.5357, 0.175, 0.5, 0.35, 0.475, 0.35, 0.475, 0.375, 0.3, 0.3821, 0.3, 0.3821, 0.45, 0.825, 0.5357, 0.675, 0.5357, 0.65, 0.475, 0.825, 0.5, 0.625, 0.3, 0.65, 0.475, 0.6179, 0.45, 0.6179, 0.3, 0.6179, 0.5357, 0.3821, 0.5357, 0.3821, 0.5, 0.6179, 0.5, 0.6179, 0.5, 0.3821, 0.5, 0.3821, 0.45, 0.6179, 0.45, 0.325, 0.7143, 0.325, 0.5357, 0.375, 0.5357, 0.375, 0.7143, 0.375, 0.7143, 0.375, 0.5357, 0.3821, 0.5357, 0.3821, 0.7143, 0.675, 0.5357, 0.675, 0.7143, 0.625, 0.7143, 0.625, 0.5357, 0.625, 0.5357, 0.625, 0.7143, 0.6179, 0.7143, 0.6179, 0.5357, 0.6179, 0.8, 0.3821, 0.8, 0.3821, 0.75, 0.6179, 0.75, 0.6179, 0.75, 0.3821, 0.75, 0.3821, 0.7143, 0.6179, 0.7143, 0.175, 0.7143, 0.325, 0.7143, 0.35, 0.775, 0.175, 0.75, 0.375, 0.95, 0.35, 0.775, 0.3821, 0.8, 0.3821, 0.95, 0.675, 0.7143, 0.825, 0.7143, 0.825, 0.75, 0.65, 0.775, 0.65, 0.775, 0.625, 0.95, 0.6179, 0.95, 0.6179, 0.8, 0.175, 0.5357, 0.325, 0.5357, 0.325, 0.7143, 0.175, 0.7143, 0.3821, 0.03571, 0.6179, 0.03571, 0.6179, 0.2143, 0.3821, 0.2143, 0.3821, 0.8, 0.6179, 0.8, 0.6179, 0.95, 0.3821, 0.95, 0.675, 0.5357, 0.825, 0.5357, 0.825, 0.7143, 0.675, 0.7143, 0.3821, 0.3, 0.6179, 0.3, 0.6179, 0.45, 0.3821, 0.45, 0.3821, 0.5357, 0.6179, 0.5357, 0.6179, 0.7143, 0.3821, 0.7143, 1.0, 0.5, 1.0, 1.0, 0.9583, 1.0, 0.9583, 0.5, 0.9583, 0.5, 0.9583, 1.0, 0.9167, 1.0, 0.9167, 0.5, 0.9167, 0.5, 0.9167, 1.0, 0.875, 1.0, 0.875, 0.5, 0.875, 0.5, 0.875, 1.0, 0.8333, 1.0, 0.8333, 0.5, 0.8333, 0.5, 0.8333, 1.0, 0.7917, 1.0, 0.7917, 0.5, 0.7917, 0.5, 0.7917, 1.0, 0.75, 1.0, 0.75, 0.5, 0.75, 0.5, 0.75, 1.0, 0.7083, 1.0, 0.7083, 0.5, 0.7083, 0.5, 0.7083, 1.0, 0.6667, 1.0, 0.6667, 0.5, 0.6667, 0.5, 0.6667, 1.0, 0.625, 1.0, 0.625, 0.5, 0.625, 0.5, 0.625, 1.0, 0.5833, 1.0, 0.5833, 0.5, 0.5833, 0.5, 0.5833, 1.0, 0.5417, 1.0, 0.5417, 0.5, 0.5417, 0.5, 0.5417, 1.0, 0.5, 1.0, 0.5, 0.5, 0.5, 0.5, 0.5, 1.0, 0.4583, 1.0, 0.4583, 0.5, 0.4583, 0.5, 0.4583, 1.0, 0.4167, 1.0, 0.4167, 0.5, 0.4167, 0.5, 0.4167, 1.0, 0.375, 1.0, 0.375, 0.5, 0.375, 0.5, 0.375, 1.0, 0.3333, 1.0, 0.3333, 0.5, 0.3333, 0.5, 0.3333, 1.0, 0.2917, 1.0, 0.2917, 0.5, 0.2917, 0.5, 0.2917, 1.0, 0.25, 1.0, 0.25, 0.5, 0.25, 0.5, 0.25, 1.0, 0.2083, 1.0, 0.2083, 0.5, 0.2083, 0.5, 0.2083, 1.0, 0.1667, 1.0, 0.1667, 0.5, 0.1667, 0.5, 0.1667, 1.0, 0.125, 1.0, 0.125, 0.5, 0.125, 0.5, 0.125, 1.0, 0.08333, 1.0, 0.08333, 0.5, 0.3121, 0.4818, 0.25, 0.49, 0.1879, 0.4818, 0.13, 0.4578, 0.08029, 0.4197, 0.04215, 0.37, 0.01818, 0.3121, 0.01, 0.25, 0.01818, 0.1879, 0.04215, 0.13, 0.08029, 0.08029, 0.13, 0.04215, 0.1879, 0.01818, 0.25, 0.01, 0.3121, 0.01818, 0.37, 0.04215, 0.4197, 0.08029, 0.4578, 0.13, 0.4818, 0.1879, 0.49, 0.25, 0.4818, 0.3121, 0.4578, 0.37, 0.4197, 0.4197, 0.37, 0.4578, 0.08333, 0.5, 0.08333, 1.0, 0.04167, 1.0, 0.04167, 0.5, 0.04167, 0.5, 0.04167, 1.0, -1.863e-07, 1.0, -1.863e-07, 0.5, 0.75, 0.49, 0.8121, 0.4818, 0.87, 0.4578, 0.9197, 0.4197, 0.9578, 0.37, 0.9818, 0.3121, 0.99, 0.25, 0.9818, 0.1879, 0.9578, 0.13, 0.9197, 0.08029, 0.87, 0.04215, 0.8121, 0.01818, 0.75, 0.01, 0.6879, 0.01818, 0.63, 0.04215, 0.5803, 0.08029, 0.5422, 0.13, 0.5182, 0.1879, 0.51, 0.25, 0.5182, 0.3121, 0.5422, 0.37, 0.5803, 0.4197, 0.63, 0.4578, 0.6879, 0.4818])
me_sm_smokegrenade.materials.append(mat_m_c_494949_0)
me_sm_smokegrenade.materials.append(mat_m_c_898409_0)
me_sm_smokegrenade.materials.append(mat_m_steel)
me_sm_smokegrenade.update()

# ---- objects
ob_sm_smokegrenade = bpy.data.objects.new('SM_SmokeGrenade', me_sm_smokegrenade)

# ---- transforms, parenting, visibility, modifiers, constraints
ob_sm_smokegrenade.location = (0.0, 0.0, 0.0)
_m = ob_sm_smokegrenade.modifiers.new('Smooth by Angle', 'NODES')
_m.node_group = ng_smooth_by_angle
_gi = [s.identifier for s in ng_smooth_by_angle.interface.items_tree if s.item_type == 'SOCKET' and s.in_out == 'INPUT']
_m[_gi[1]] = 0.6109  # 'Angle'
_m.use_pin_to_last = True
_m.show_group_selector = False

# ---- collection membership
scene.collection.objects.link(ob_sm_smokegrenade)

# ---- scene / render settings (as saved in the file)
scene.frame_start = 1; scene.frame_end = 250; scene.frame_set(1)
scene.render.engine = 'BLENDER_EEVEE_NEXT'
scene.render.bake_bias = 0.0
scene.render.bake_samples = 0
scene.render.compositor_device = 'GPU'
scene.eevee.use_volume_custom_range = False
scene.eevee.fast_gi_thickness_near = 0.1
scene.eevee.fast_gi_thickness_far = 0.0
scene.eevee.ray_tracing_options.screen_trace_thickness = 0.1
bpy.context.view_layer.update()

# ---- added for rendering (the .blend has no active camera and no usable light): camera, sun + grey world if the file has none
cam_auto = bpy.data.cameras.new('AutoCamera')
cam_auto.lens = 50.0
cam_auto.sensor_width = 36.0
cam_auto.clip_end = 1000.0
ob_auto_camera = bpy.data.objects.new('AutoCamera', cam_auto)
scene.collection.objects.link(ob_auto_camera)
ob_auto_camera.location = (0.190817, -0.222054, 0.217536)
ob_auto_camera.rotation_euler = (1.09748, -7.21219e-08, 0.694738)
scene.camera = ob_auto_camera
light_auto_sun = bpy.data.lights.new('AutoSun', 'SUN')
light_auto_sun.energy = 3.0
light_auto_sun.angle = 0.0523599
ob_auto_sun = bpy.data.objects.new('AutoSun', light_auto_sun)
scene.collection.objects.link(ob_auto_sun)
ob_auto_sun.rotation_euler = (0.872665, 0.174533, 0.523599)
if scene.world is None:
    world_auto = bpy.data.worlds.new('AutoWorld')
    world_auto.color = (0.3, 0.3, 0.3)
    scene.world = world_auto
bpy.context.view_layer.update()
